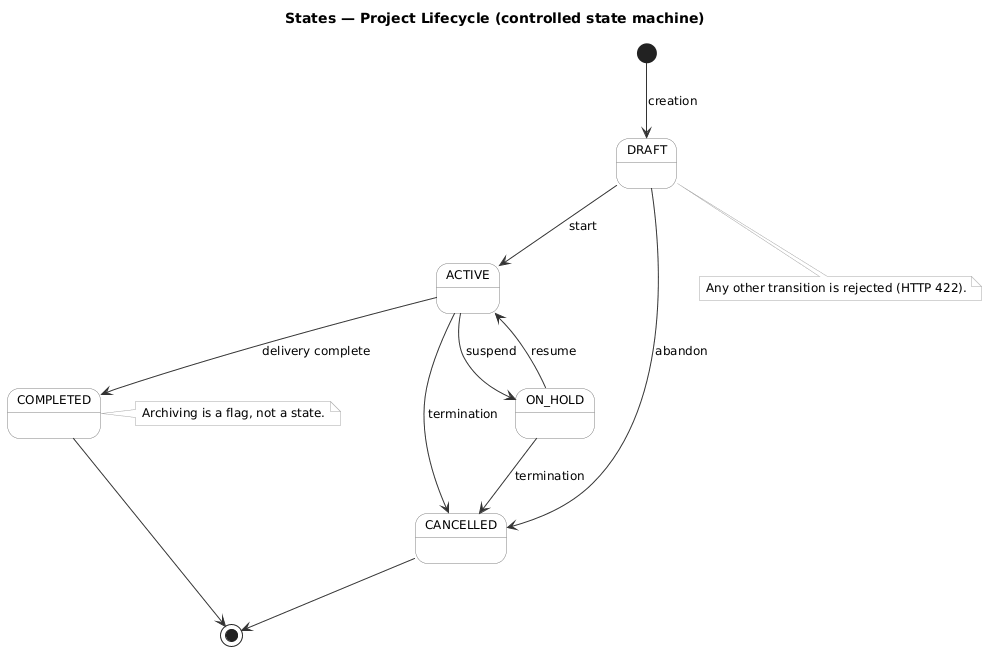

The diagram above was rendered by PlantUML. Its source (embedded in the PNG):
@startuml state_project
title States — Project Lifecycle (controlled state machine)

skinparam shadowing false
skinparam defaultFontName Helvetica
skinparam defaultFontSize 12
skinparam stateBackgroundColor #FFFFFF
skinparam stateBorderColor #808080
skinparam ArrowColor #333333
skinparam noteBorderColor #AAAAAA
skinparam noteBackgroundColor #FAFAFA

[*] --> DRAFT : creation

DRAFT --> ACTIVE : start
DRAFT --> CANCELLED : abandon

ACTIVE --> ON_HOLD : suspend
ON_HOLD --> ACTIVE : resume

ACTIVE --> COMPLETED : delivery complete
ACTIVE --> CANCELLED : termination
ON_HOLD --> CANCELLED : termination

COMPLETED --> [*]
CANCELLED --> [*]

note right of COMPLETED
  Archiving is a flag, not a state.
end note

note bottom of DRAFT
  Any other transition is rejected (HTTP 422).
end note

@enduml